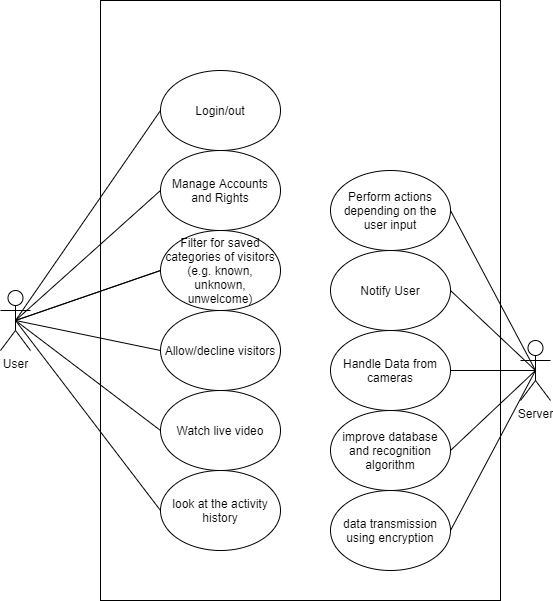

The diagram above was exported from draw.io. Its source (the exported page's mxGraphModel, read from the mxfile embedded in the PNG):
<mxGraphModel dx="919" dy="1921" grid="1" gridSize="10" guides="1" tooltips="1" connect="1" arrows="1" fold="1" page="1" pageScale="1" pageWidth="827" pageHeight="1169" math="0" shadow="0">
  <root>
    <mxCell id="0" />
    <mxCell id="1" parent="0" />
    <mxCell id="bB5sSIjRtoqtylgc28R9-1" value="" style="rounded=0;whiteSpace=wrap;html=1;" parent="1" vertex="1">
      <mxGeometry x="270" y="-50" width="400" height="600" as="geometry" />
    </mxCell>
    <mxCell id="KXQqL6VoU0fM70NLtaIS-1" value="Server" style="shape=umlActor;verticalLabelPosition=bottom;verticalAlign=top;html=1;outlineConnect=0;" parent="1" vertex="1">
      <mxGeometry x="690" y="290" width="30" height="60" as="geometry" />
    </mxCell>
    <mxCell id="KXQqL6VoU0fM70NLtaIS-12" value="Notify User" style="ellipse;whiteSpace=wrap;html=1;" parent="1" vertex="1">
      <mxGeometry x="500" y="200" width="120" height="80" as="geometry" />
    </mxCell>
    <mxCell id="KXQqL6VoU0fM70NLtaIS-13" value="Handle Data from cameras" style="ellipse;whiteSpace=wrap;html=1;" parent="1" vertex="1">
      <mxGeometry x="500" y="280" width="120" height="80" as="geometry" />
    </mxCell>
    <mxCell id="KXQqL6VoU0fM70NLtaIS-16" value="" style="endArrow=none;html=1;exitX=1;exitY=0.5;exitDx=0;exitDy=0;entryX=0.5;entryY=0.5;entryDx=0;entryDy=0;entryPerimeter=0;" parent="1" source="KXQqL6VoU0fM70NLtaIS-23" target="KXQqL6VoU0fM70NLtaIS-1" edge="1">
      <mxGeometry width="50" height="50" relative="1" as="geometry">
        <mxPoint x="620" y="390" as="sourcePoint" />
        <mxPoint x="775" y="600" as="targetPoint" />
      </mxGeometry>
    </mxCell>
    <mxCell id="KXQqL6VoU0fM70NLtaIS-21" value="" style="endArrow=none;html=1;exitX=0.5;exitY=0.5;exitDx=0;exitDy=0;exitPerimeter=0;entryX=1;entryY=0.5;entryDx=0;entryDy=0;" parent="1" source="KXQqL6VoU0fM70NLtaIS-1" target="KXQqL6VoU0fM70NLtaIS-13" edge="1">
      <mxGeometry width="50" height="50" relative="1" as="geometry">
        <mxPoint x="195" y="380" as="sourcePoint" />
        <mxPoint x="360.0000000000002" y="180" as="targetPoint" />
      </mxGeometry>
    </mxCell>
    <mxCell id="KXQqL6VoU0fM70NLtaIS-22" value="" style="endArrow=none;html=1;exitX=0.5;exitY=0.5;exitDx=0;exitDy=0;exitPerimeter=0;entryX=1;entryY=0.5;entryDx=0;entryDy=0;" parent="1" source="KXQqL6VoU0fM70NLtaIS-1" target="KXQqL6VoU0fM70NLtaIS-12" edge="1">
      <mxGeometry width="50" height="50" relative="1" as="geometry">
        <mxPoint x="205" y="390" as="sourcePoint" />
        <mxPoint x="370.0000000000002" y="190" as="targetPoint" />
      </mxGeometry>
    </mxCell>
    <mxCell id="KXQqL6VoU0fM70NLtaIS-23" value="improve database and recognition algorithm" style="ellipse;whiteSpace=wrap;html=1;" parent="1" vertex="1">
      <mxGeometry x="500" y="360" width="120" height="80" as="geometry" />
    </mxCell>
    <mxCell id="KXQqL6VoU0fM70NLtaIS-24" value="data transmission using encryption" style="ellipse;whiteSpace=wrap;html=1;" parent="1" vertex="1">
      <mxGeometry x="500" y="440" width="120" height="80" as="geometry" />
    </mxCell>
    <mxCell id="KXQqL6VoU0fM70NLtaIS-25" value="" style="endArrow=none;html=1;exitX=1;exitY=0.5;exitDx=0;exitDy=0;entryX=0.5;entryY=0.5;entryDx=0;entryDy=0;entryPerimeter=0;" parent="1" source="KXQqL6VoU0fM70NLtaIS-24" target="KXQqL6VoU0fM70NLtaIS-1" edge="1">
      <mxGeometry width="50" height="50" relative="1" as="geometry">
        <mxPoint x="630.000000000002" y="370" as="sourcePoint" />
        <mxPoint x="714.9999999999998" y="330" as="targetPoint" />
      </mxGeometry>
    </mxCell>
    <mxCell id="KXQqL6VoU0fM70NLtaIS-28" value="Perform actions depending on the user input" style="ellipse;whiteSpace=wrap;html=1;" parent="1" vertex="1">
      <mxGeometry x="500" y="120" width="120" height="80" as="geometry" />
    </mxCell>
    <mxCell id="KXQqL6VoU0fM70NLtaIS-29" value="" style="endArrow=none;html=1;entryX=1;entryY=0.5;entryDx=0;entryDy=0;exitX=0.5;exitY=0.5;exitDx=0;exitDy=0;exitPerimeter=0;" parent="1" source="KXQqL6VoU0fM70NLtaIS-1" target="KXQqL6VoU0fM70NLtaIS-28" edge="1">
      <mxGeometry width="50" height="50" relative="1" as="geometry">
        <mxPoint x="700" y="320" as="sourcePoint" />
        <mxPoint x="630" y="210" as="targetPoint" />
      </mxGeometry>
    </mxCell>
    <mxCell id="bB5sSIjRtoqtylgc28R9-3" value="Login/out" style="ellipse;whiteSpace=wrap;html=1;" parent="1" vertex="1">
      <mxGeometry x="330" y="20" width="120" height="80" as="geometry" />
    </mxCell>
    <mxCell id="bB5sSIjRtoqtylgc28R9-5" value="Watch live video" style="ellipse;whiteSpace=wrap;html=1;" parent="1" vertex="1">
      <mxGeometry x="330" y="340" width="120" height="80" as="geometry" />
    </mxCell>
    <mxCell id="bB5sSIjRtoqtylgc28R9-6" value="look at the activity history" style="ellipse;whiteSpace=wrap;html=1;" parent="1" vertex="1">
      <mxGeometry x="330" y="420" width="120" height="80" as="geometry" />
    </mxCell>
    <mxCell id="bB5sSIjRtoqtylgc28R9-7" value="Allow/decline visitors" style="ellipse;whiteSpace=wrap;html=1;" parent="1" vertex="1">
      <mxGeometry x="330" y="260" width="120" height="80" as="geometry" />
    </mxCell>
    <mxCell id="bB5sSIjRtoqtylgc28R9-11" value="" style="endArrow=none;html=1;exitX=0.5;exitY=0.5;exitDx=0;exitDy=0;exitPerimeter=0;entryX=0;entryY=0.5;entryDx=0;entryDy=0;" parent="1" source="bB5sSIjRtoqtylgc28R9-8" target="bB5sSIjRtoqtylgc28R9-3" edge="1">
      <mxGeometry width="50" height="50" relative="1" as="geometry">
        <mxPoint x="440" y="380" as="sourcePoint" />
        <mxPoint x="490" y="330" as="targetPoint" />
      </mxGeometry>
    </mxCell>
    <mxCell id="bB5sSIjRtoqtylgc28R9-13" value="" style="endArrow=none;html=1;entryX=0;entryY=0.5;entryDx=0;entryDy=0;exitX=0.5;exitY=0.5;exitDx=0;exitDy=0;exitPerimeter=0;" parent="1" source="bB5sSIjRtoqtylgc28R9-8" target="bB5sSIjRtoqtylgc28R9-4" edge="1">
      <mxGeometry width="50" height="50" relative="1" as="geometry">
        <mxPoint x="140" y="320" as="sourcePoint" />
        <mxPoint x="320.0000000000002" y="140" as="targetPoint" />
      </mxGeometry>
    </mxCell>
    <mxCell id="bB5sSIjRtoqtylgc28R9-14" value="" style="endArrow=none;html=1;exitX=0.5;exitY=0.5;exitDx=0;exitDy=0;exitPerimeter=0;entryX=0;entryY=0.5;entryDx=0;entryDy=0;" parent="1" source="bB5sSIjRtoqtylgc28R9-8" target="bB5sSIjRtoqtylgc28R9-7" edge="1">
      <mxGeometry width="50" height="50" relative="1" as="geometry">
        <mxPoint x="165" y="350" as="sourcePoint" />
        <mxPoint x="330.0000000000002" y="150" as="targetPoint" />
      </mxGeometry>
    </mxCell>
    <mxCell id="bB5sSIjRtoqtylgc28R9-15" value="" style="endArrow=none;html=1;exitX=0.5;exitY=0.5;exitDx=0;exitDy=0;exitPerimeter=0;entryX=0;entryY=0.5;entryDx=0;entryDy=0;" parent="1" source="bB5sSIjRtoqtylgc28R9-8" target="bB5sSIjRtoqtylgc28R9-5" edge="1">
      <mxGeometry width="50" height="50" relative="1" as="geometry">
        <mxPoint x="175" y="360" as="sourcePoint" />
        <mxPoint x="340.0000000000002" y="160" as="targetPoint" />
      </mxGeometry>
    </mxCell>
    <mxCell id="bB5sSIjRtoqtylgc28R9-16" value="" style="endArrow=none;html=1;exitX=0.5;exitY=0.5;exitDx=0;exitDy=0;exitPerimeter=0;entryX=0;entryY=0.5;entryDx=0;entryDy=0;" parent="1" source="bB5sSIjRtoqtylgc28R9-8" target="bB5sSIjRtoqtylgc28R9-6" edge="1">
      <mxGeometry width="50" height="50" relative="1" as="geometry">
        <mxPoint x="185" y="370" as="sourcePoint" />
        <mxPoint x="350.0000000000002" y="170" as="targetPoint" />
      </mxGeometry>
    </mxCell>
    <mxCell id="bB5sSIjRtoqtylgc28R9-23" value="" style="endArrow=none;html=1;entryX=0;entryY=0.5;entryDx=0;entryDy=0;exitX=0.5;exitY=0.5;exitDx=0;exitDy=0;exitPerimeter=0;" parent="1" source="bB5sSIjRtoqtylgc28R9-8" target="bB5sSIjRtoqtylgc28R9-22" edge="1">
      <mxGeometry width="50" height="50" relative="1" as="geometry">
        <mxPoint x="140" y="320" as="sourcePoint" />
        <mxPoint x="310" y="210" as="targetPoint" />
      </mxGeometry>
    </mxCell>
    <mxCell id="bB5sSIjRtoqtylgc28R9-8" value="User" style="shape=umlActor;verticalLabelPosition=bottom;verticalAlign=top;html=1;outlineConnect=0;" parent="1" vertex="1">
      <mxGeometry x="170" y="240" width="30" height="60" as="geometry" />
    </mxCell>
    <mxCell id="bB5sSIjRtoqtylgc28R9-4" value="Manage Accounts and Rights" style="ellipse;whiteSpace=wrap;html=1;" parent="1" vertex="1">
      <mxGeometry x="330" y="100" width="120" height="80" as="geometry" />
    </mxCell>
    <mxCell id="bB5sSIjRtoqtylgc28R9-22" value="Filter for saved categories of visitors (e.g. known, unknown, unwelcome)" style="ellipse;whiteSpace=wrap;html=1;" parent="1" vertex="1">
      <mxGeometry x="330" y="180" width="120" height="80" as="geometry" />
    </mxCell>
    <mxCell id="UfY7HnvDP1MFiJrExTSl-3" value="" style="endArrow=none;html=1;entryX=0;entryY=0.5;entryDx=0;entryDy=0;exitX=0.5;exitY=0.5;exitDx=0;exitDy=0;exitPerimeter=0;" parent="1" source="bB5sSIjRtoqtylgc28R9-8" target="bB5sSIjRtoqtylgc28R9-22" edge="1">
      <mxGeometry width="50" height="50" relative="1" as="geometry">
        <mxPoint x="165" y="320" as="sourcePoint" />
        <mxPoint x="350.00000000000205" y="140" as="targetPoint" />
      </mxGeometry>
    </mxCell>
  </root>
</mxGraphModel>